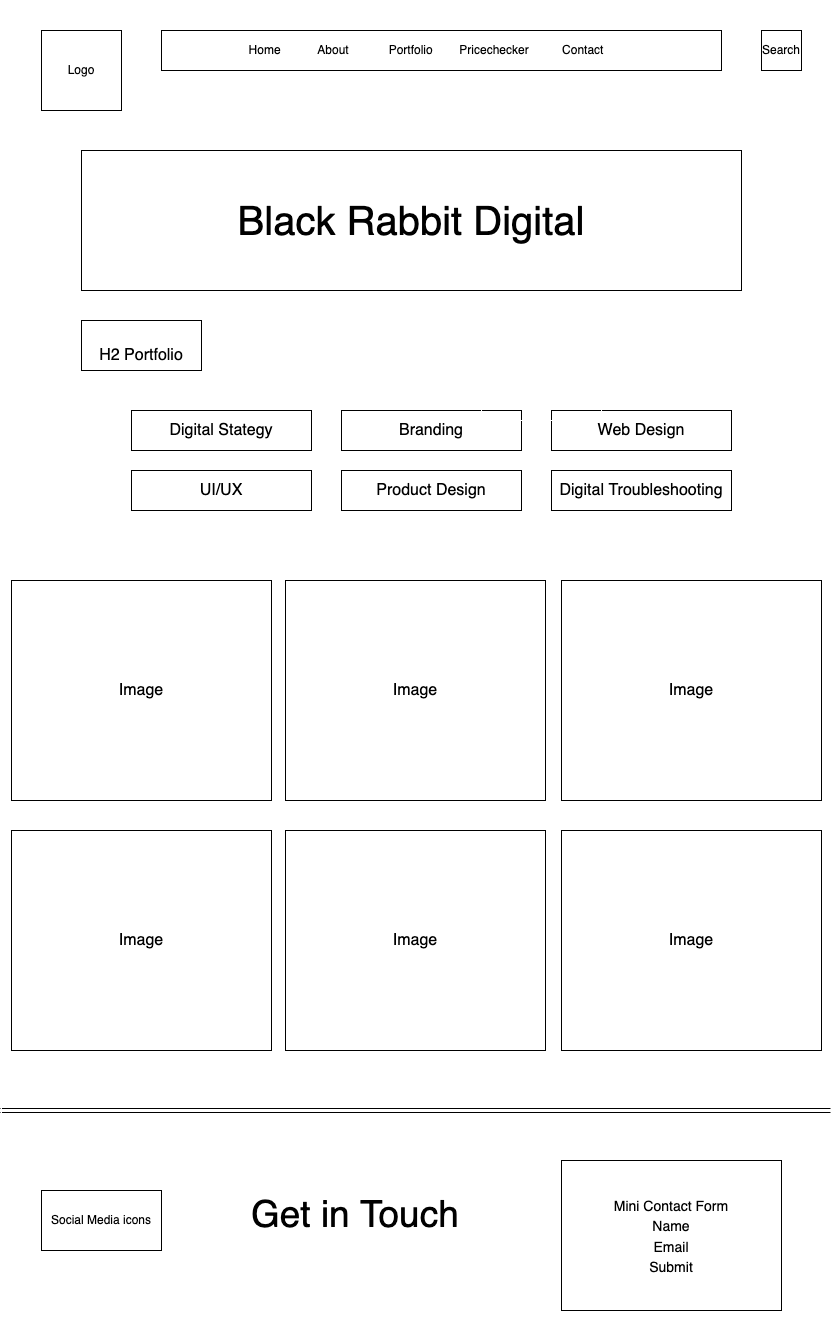

The diagram above was exported from draw.io. Its source (the exported page's mxGraphModel, read from the mxfile embedded in the PNG):
<mxGraphModel dx="2404" dy="1077" grid="1" gridSize="10" guides="1" tooltips="1" connect="1" arrows="1" fold="1" page="1" pageScale="1" pageWidth="827" pageHeight="269" math="0" shadow="0">
  <root>
    <mxCell id="hM-hAVTNLSqCY9f9CuHR-0" />
    <mxCell id="hM-hAVTNLSqCY9f9CuHR-1" parent="hM-hAVTNLSqCY9f9CuHR-0" />
    <mxCell id="hM-hAVTNLSqCY9f9CuHR-2" value="Logo" style="whiteSpace=wrap;html=1;aspect=fixed;" vertex="1" parent="hM-hAVTNLSqCY9f9CuHR-1">
      <mxGeometry x="40" y="40" width="80" height="80" as="geometry" />
    </mxCell>
    <mxCell id="hM-hAVTNLSqCY9f9CuHR-3" value="Home&amp;nbsp; &amp;nbsp; &amp;nbsp; &amp;nbsp; &amp;nbsp; &amp;nbsp;About&amp;nbsp; &amp;nbsp; &amp;nbsp; &amp;nbsp; &amp;nbsp; &amp;nbsp; Portfolio&amp;nbsp; &amp;nbsp; &amp;nbsp; &amp;nbsp; Pricechecker&amp;nbsp; &amp;nbsp; &amp;nbsp; &amp;nbsp; &amp;nbsp; Contact&amp;nbsp; &amp;nbsp; &amp;nbsp; &amp;nbsp; &amp;nbsp;" style="rounded=0;whiteSpace=wrap;html=1;" vertex="1" parent="hM-hAVTNLSqCY9f9CuHR-1">
      <mxGeometry x="160" y="40" width="560" height="40" as="geometry" />
    </mxCell>
    <mxCell id="hM-hAVTNLSqCY9f9CuHR-4" value="Search" style="rounded=0;whiteSpace=wrap;html=1;" vertex="1" parent="hM-hAVTNLSqCY9f9CuHR-1">
      <mxGeometry x="760" y="40" width="40" height="40" as="geometry" />
    </mxCell>
    <mxCell id="hM-hAVTNLSqCY9f9CuHR-5" value="Black Rabbit Digital" style="rounded=0;whiteSpace=wrap;html=1;fontSize=40;" vertex="1" parent="hM-hAVTNLSqCY9f9CuHR-1">
      <mxGeometry x="80" y="160" width="660" height="140" as="geometry" />
    </mxCell>
    <mxCell id="hM-hAVTNLSqCY9f9CuHR-6" value="&lt;font style=&quot;font-size: 16px&quot;&gt;H2 Portfolio&lt;/font&gt;" style="rounded=0;whiteSpace=wrap;html=1;fontSize=40;" vertex="1" parent="hM-hAVTNLSqCY9f9CuHR-1">
      <mxGeometry x="80" y="330" width="120" height="50" as="geometry" />
    </mxCell>
    <mxCell id="hM-hAVTNLSqCY9f9CuHR-19" value="" style="shape=link;html=1;rounded=0;fontSize=12;" edge="1" parent="hM-hAVTNLSqCY9f9CuHR-1">
      <mxGeometry width="100" relative="1" as="geometry">
        <mxPoint x="-1" y="1120" as="sourcePoint" />
        <mxPoint x="829" y="1120" as="targetPoint" />
      </mxGeometry>
    </mxCell>
    <mxCell id="hM-hAVTNLSqCY9f9CuHR-20" value="Social Media icons" style="rounded=0;whiteSpace=wrap;html=1;fontSize=12;" vertex="1" parent="hM-hAVTNLSqCY9f9CuHR-1">
      <mxGeometry x="40" y="1200" width="120" height="60" as="geometry" />
    </mxCell>
    <mxCell id="hM-hAVTNLSqCY9f9CuHR-21" value="&lt;font style=&quot;font-size: 37px&quot;&gt;Get in Touch&amp;nbsp;&lt;/font&gt;" style="text;html=1;strokeColor=none;fillColor=none;align=center;verticalAlign=middle;whiteSpace=wrap;rounded=0;fontSize=12;" vertex="1" parent="hM-hAVTNLSqCY9f9CuHR-1">
      <mxGeometry x="174" y="1210" width="370" height="30" as="geometry" />
    </mxCell>
    <mxCell id="hM-hAVTNLSqCY9f9CuHR-22" value="&lt;font style=&quot;font-size: 14px&quot;&gt;Mini Contact Form&lt;br&gt;Name&lt;br&gt;Email&lt;br&gt;Submit&lt;/font&gt;" style="rounded=0;whiteSpace=wrap;html=1;fontSize=17;" vertex="1" parent="hM-hAVTNLSqCY9f9CuHR-1">
      <mxGeometry x="560" y="1170" width="220" height="150" as="geometry" />
    </mxCell>
    <mxCell id="VzZyp5-AzQdqvmTIJyLK-0" value="Digital Stategy" style="rounded=0;whiteSpace=wrap;html=1;fontSize=16;" vertex="1" parent="hM-hAVTNLSqCY9f9CuHR-1">
      <mxGeometry x="130" y="420" width="180" height="40" as="geometry" />
    </mxCell>
    <mxCell id="VzZyp5-AzQdqvmTIJyLK-6" value="Image" style="rounded=0;whiteSpace=wrap;html=1;fontSize=16;" vertex="1" parent="hM-hAVTNLSqCY9f9CuHR-1">
      <mxGeometry x="10" y="590" width="260" height="220" as="geometry" />
    </mxCell>
    <mxCell id="VzZyp5-AzQdqvmTIJyLK-7" value="Branding" style="rounded=0;whiteSpace=wrap;html=1;fontSize=16;" vertex="1" parent="hM-hAVTNLSqCY9f9CuHR-1">
      <mxGeometry x="340" y="420" width="180" height="40" as="geometry" />
    </mxCell>
    <mxCell id="VzZyp5-AzQdqvmTIJyLK-8" value="Web Design" style="rounded=0;whiteSpace=wrap;html=1;fontSize=16;" vertex="1" parent="hM-hAVTNLSqCY9f9CuHR-1">
      <mxGeometry x="550" y="420" width="180" height="40" as="geometry" />
    </mxCell>
    <mxCell id="VzZyp5-AzQdqvmTIJyLK-9" value="Digital Troubleshooting" style="rounded=0;whiteSpace=wrap;html=1;fontSize=16;" vertex="1" parent="hM-hAVTNLSqCY9f9CuHR-1">
      <mxGeometry x="550" y="480" width="180" height="40" as="geometry" />
    </mxCell>
    <mxCell id="VzZyp5-AzQdqvmTIJyLK-10" value="Product Design" style="rounded=0;whiteSpace=wrap;html=1;fontSize=16;" vertex="1" parent="hM-hAVTNLSqCY9f9CuHR-1">
      <mxGeometry x="340" y="480" width="180" height="40" as="geometry" />
    </mxCell>
    <mxCell id="VzZyp5-AzQdqvmTIJyLK-11" value="UI/UX" style="rounded=0;whiteSpace=wrap;html=1;fontSize=16;" vertex="1" parent="hM-hAVTNLSqCY9f9CuHR-1">
      <mxGeometry x="130" y="480" width="180" height="40" as="geometry" />
    </mxCell>
    <mxCell id="VzZyp5-AzQdqvmTIJyLK-12" value="Image" style="rounded=0;whiteSpace=wrap;html=1;fontSize=16;" vertex="1" parent="hM-hAVTNLSqCY9f9CuHR-1">
      <mxGeometry x="284" y="590" width="260" height="220" as="geometry" />
    </mxCell>
    <mxCell id="VzZyp5-AzQdqvmTIJyLK-13" value="Image" style="rounded=0;whiteSpace=wrap;html=1;fontSize=16;" vertex="1" parent="hM-hAVTNLSqCY9f9CuHR-1">
      <mxGeometry x="560" y="590" width="260" height="220" as="geometry" />
    </mxCell>
    <mxCell id="VzZyp5-AzQdqvmTIJyLK-14" value="Image" style="rounded=0;whiteSpace=wrap;html=1;fontSize=16;" vertex="1" parent="hM-hAVTNLSqCY9f9CuHR-1">
      <mxGeometry x="10" y="840" width="260" height="220" as="geometry" />
    </mxCell>
    <mxCell id="VzZyp5-AzQdqvmTIJyLK-15" value="Image" style="rounded=0;whiteSpace=wrap;html=1;fontSize=16;" vertex="1" parent="hM-hAVTNLSqCY9f9CuHR-1">
      <mxGeometry x="284" y="840" width="260" height="220" as="geometry" />
    </mxCell>
    <mxCell id="VzZyp5-AzQdqvmTIJyLK-16" value="Image" style="rounded=0;whiteSpace=wrap;html=1;fontSize=16;" vertex="1" parent="hM-hAVTNLSqCY9f9CuHR-1">
      <mxGeometry x="560" y="840" width="260" height="220" as="geometry" />
    </mxCell>
    <mxCell id="cQGX-HdtW_28qj0rVnXm-0" value="" style="rounded=0;whiteSpace=wrap;html=1;fontSize=19;strokeColor=#FFFFFF;fillColor=none;" vertex="1" parent="hM-hAVTNLSqCY9f9CuHR-1">
      <mxGeometry x="480" y="370" width="120" height="60" as="geometry" />
    </mxCell>
    <mxCell id="cQGX-HdtW_28qj0rVnXm-1" value="" style="rounded=0;whiteSpace=wrap;html=1;fontSize=19;strokeColor=#FFFFFF;fillColor=none;" vertex="1" parent="hM-hAVTNLSqCY9f9CuHR-1">
      <mxGeometry y="10" width="830" height="1330" as="geometry" />
    </mxCell>
  </root>
</mxGraphModel>